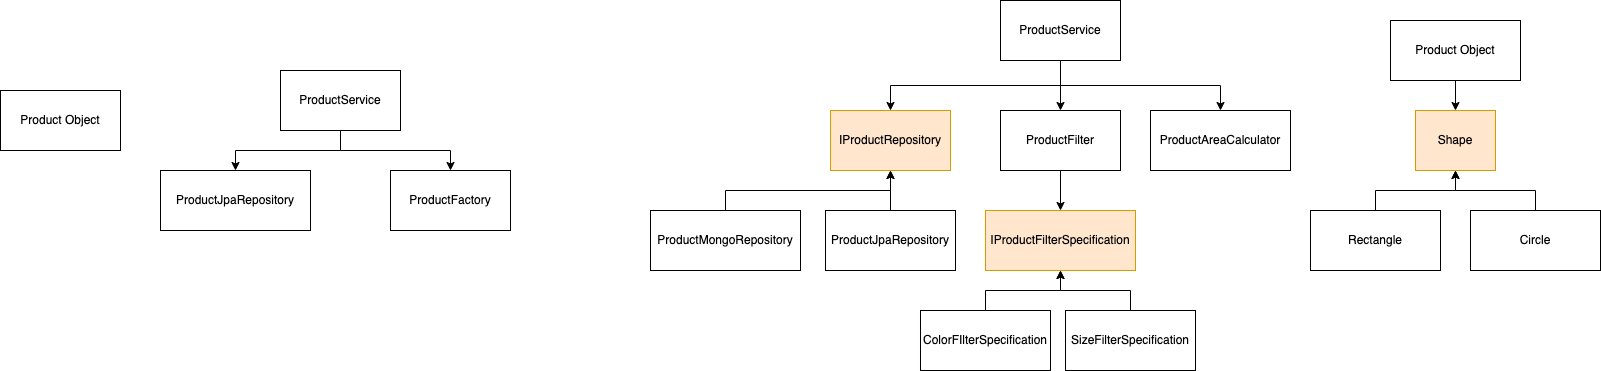

The diagram above was exported from draw.io. Its source (the exported page's mxGraphModel, read from the mxfile embedded in the PNG):
<mxGraphModel dx="2916" dy="1212" grid="1" gridSize="10" guides="1" tooltips="1" connect="1" arrows="1" fold="1" page="1" pageScale="1" pageWidth="850" pageHeight="1100" math="0" shadow="0">
  <root>
    <mxCell id="0" />
    <mxCell id="1" parent="0" />
    <mxCell id="_hnFfimUqWNQXDjuXEuE-4" style="edgeStyle=orthogonalEdgeStyle;rounded=0;orthogonalLoop=1;jettySize=auto;html=1;exitX=0.5;exitY=1;exitDx=0;exitDy=0;entryX=0.5;entryY=0;entryDx=0;entryDy=0;" edge="1" parent="1" source="_hnFfimUqWNQXDjuXEuE-1" target="_hnFfimUqWNQXDjuXEuE-2">
      <mxGeometry relative="1" as="geometry" />
    </mxCell>
    <mxCell id="_hnFfimUqWNQXDjuXEuE-5" style="edgeStyle=orthogonalEdgeStyle;rounded=0;orthogonalLoop=1;jettySize=auto;html=1;exitX=0.5;exitY=1;exitDx=0;exitDy=0;entryX=0.5;entryY=0;entryDx=0;entryDy=0;" edge="1" parent="1" source="_hnFfimUqWNQXDjuXEuE-1" target="_hnFfimUqWNQXDjuXEuE-3">
      <mxGeometry relative="1" as="geometry" />
    </mxCell>
    <mxCell id="_hnFfimUqWNQXDjuXEuE-1" value="ProductService" style="rounded=0;whiteSpace=wrap;html=1;" vertex="1" parent="1">
      <mxGeometry x="-340" y="350" width="120" height="60" as="geometry" />
    </mxCell>
    <mxCell id="_hnFfimUqWNQXDjuXEuE-2" value="ProductJpaRepository" style="rounded=0;whiteSpace=wrap;html=1;" vertex="1" parent="1">
      <mxGeometry x="-460" y="450" width="150" height="60" as="geometry" />
    </mxCell>
    <mxCell id="_hnFfimUqWNQXDjuXEuE-3" value="ProductFactory" style="rounded=0;whiteSpace=wrap;html=1;" vertex="1" parent="1">
      <mxGeometry x="-230" y="450" width="120" height="60" as="geometry" />
    </mxCell>
    <mxCell id="_hnFfimUqWNQXDjuXEuE-6" value="Product Object" style="rounded=0;whiteSpace=wrap;html=1;" vertex="1" parent="1">
      <mxGeometry x="-620" y="370" width="120" height="60" as="geometry" />
    </mxCell>
    <mxCell id="_hnFfimUqWNQXDjuXEuE-21" style="edgeStyle=orthogonalEdgeStyle;rounded=0;orthogonalLoop=1;jettySize=auto;html=1;exitX=0.5;exitY=1;exitDx=0;exitDy=0;entryX=0.5;entryY=0;entryDx=0;entryDy=0;" edge="1" parent="1" source="_hnFfimUqWNQXDjuXEuE-7" target="_hnFfimUqWNQXDjuXEuE-9">
      <mxGeometry relative="1" as="geometry" />
    </mxCell>
    <mxCell id="_hnFfimUqWNQXDjuXEuE-22" style="edgeStyle=orthogonalEdgeStyle;rounded=0;orthogonalLoop=1;jettySize=auto;html=1;exitX=0.5;exitY=1;exitDx=0;exitDy=0;entryX=0.5;entryY=0;entryDx=0;entryDy=0;" edge="1" parent="1" source="_hnFfimUqWNQXDjuXEuE-7" target="_hnFfimUqWNQXDjuXEuE-8">
      <mxGeometry relative="1" as="geometry" />
    </mxCell>
    <mxCell id="_hnFfimUqWNQXDjuXEuE-23" style="edgeStyle=orthogonalEdgeStyle;rounded=0;orthogonalLoop=1;jettySize=auto;html=1;exitX=0.5;exitY=1;exitDx=0;exitDy=0;entryX=0.5;entryY=0;entryDx=0;entryDy=0;" edge="1" parent="1" source="_hnFfimUqWNQXDjuXEuE-7" target="_hnFfimUqWNQXDjuXEuE-10">
      <mxGeometry relative="1" as="geometry" />
    </mxCell>
    <mxCell id="_hnFfimUqWNQXDjuXEuE-7" value="ProductService" style="rounded=0;whiteSpace=wrap;html=1;" vertex="1" parent="1">
      <mxGeometry x="380" y="280" width="120" height="60" as="geometry" />
    </mxCell>
    <mxCell id="_hnFfimUqWNQXDjuXEuE-8" value="ProductAreaCalculator" style="rounded=0;whiteSpace=wrap;html=1;" vertex="1" parent="1">
      <mxGeometry x="530" y="390" width="140" height="60" as="geometry" />
    </mxCell>
    <mxCell id="_hnFfimUqWNQXDjuXEuE-26" style="edgeStyle=orthogonalEdgeStyle;rounded=0;orthogonalLoop=1;jettySize=auto;html=1;exitX=0.5;exitY=1;exitDx=0;exitDy=0;entryX=0.5;entryY=0;entryDx=0;entryDy=0;" edge="1" parent="1" source="_hnFfimUqWNQXDjuXEuE-9" target="_hnFfimUqWNQXDjuXEuE-13">
      <mxGeometry relative="1" as="geometry" />
    </mxCell>
    <mxCell id="_hnFfimUqWNQXDjuXEuE-9" value="ProductFilter&lt;span style=&quot;color: rgba(0, 0, 0, 0); font-family: monospace; font-size: 0px; text-align: start;&quot;&gt;%3CmxGraphModel%3E%3Croot%3E%3CmxCell%20id%3D%220%22%2F%3E%3CmxCell%20id%3D%221%22%20parent%3D%220%22%2F%3E%3CmxCell%20id%3D%222%22%20value%3D%22ProductService%22%20style%3D%22rounded%3D0%3BwhiteSpace%3Dwrap%3Bhtml%3D1%3B%22%20vertex%3D%221%22%20parent%3D%221%22%3E%3CmxGeometry%20x%3D%22220%22%20y%3D%22420%22%20width%3D%22120%22%20height%3D%2260%22%20as%3D%22geometry%22%2F%3E%3C%2FmxCell%3E%3C%2Froot%3E%3C%2FmxGraphModel%3E&lt;/span&gt;" style="rounded=0;whiteSpace=wrap;html=1;" vertex="1" parent="1">
      <mxGeometry x="380" y="390" width="120" height="60" as="geometry" />
    </mxCell>
    <mxCell id="_hnFfimUqWNQXDjuXEuE-10" value="IProductRepository" style="rounded=0;whiteSpace=wrap;html=1;fillColor=#ffe6cc;strokeColor=#d79b00;" vertex="1" parent="1">
      <mxGeometry x="210" y="390" width="120" height="60" as="geometry" />
    </mxCell>
    <mxCell id="_hnFfimUqWNQXDjuXEuE-24" style="edgeStyle=orthogonalEdgeStyle;rounded=0;orthogonalLoop=1;jettySize=auto;html=1;exitX=0.5;exitY=0;exitDx=0;exitDy=0;entryX=0.5;entryY=1;entryDx=0;entryDy=0;" edge="1" parent="1" source="_hnFfimUqWNQXDjuXEuE-11" target="_hnFfimUqWNQXDjuXEuE-10">
      <mxGeometry relative="1" as="geometry" />
    </mxCell>
    <mxCell id="_hnFfimUqWNQXDjuXEuE-11" value="ProductJpaRepository" style="rounded=0;whiteSpace=wrap;html=1;" vertex="1" parent="1">
      <mxGeometry x="205" y="490" width="130" height="60" as="geometry" />
    </mxCell>
    <mxCell id="_hnFfimUqWNQXDjuXEuE-25" style="edgeStyle=orthogonalEdgeStyle;rounded=0;orthogonalLoop=1;jettySize=auto;html=1;exitX=0.5;exitY=0;exitDx=0;exitDy=0;entryX=0.5;entryY=1;entryDx=0;entryDy=0;" edge="1" parent="1" source="_hnFfimUqWNQXDjuXEuE-12" target="_hnFfimUqWNQXDjuXEuE-10">
      <mxGeometry relative="1" as="geometry" />
    </mxCell>
    <mxCell id="_hnFfimUqWNQXDjuXEuE-12" value="ProductMongoRepository" style="rounded=0;whiteSpace=wrap;html=1;" vertex="1" parent="1">
      <mxGeometry x="30" y="490" width="150" height="60" as="geometry" />
    </mxCell>
    <mxCell id="_hnFfimUqWNQXDjuXEuE-13" value="IProductFilterSpecification" style="rounded=0;whiteSpace=wrap;html=1;fillColor=#ffe6cc;strokeColor=#d79b00;" vertex="1" parent="1">
      <mxGeometry x="365" y="490" width="150" height="60" as="geometry" />
    </mxCell>
    <mxCell id="_hnFfimUqWNQXDjuXEuE-27" style="edgeStyle=orthogonalEdgeStyle;rounded=0;orthogonalLoop=1;jettySize=auto;html=1;exitX=0.5;exitY=0;exitDx=0;exitDy=0;" edge="1" parent="1" source="_hnFfimUqWNQXDjuXEuE-15" target="_hnFfimUqWNQXDjuXEuE-13">
      <mxGeometry relative="1" as="geometry" />
    </mxCell>
    <mxCell id="_hnFfimUqWNQXDjuXEuE-15" value="ColorFIlterSpecification" style="rounded=0;whiteSpace=wrap;html=1;" vertex="1" parent="1">
      <mxGeometry x="300" y="590" width="130" height="60" as="geometry" />
    </mxCell>
    <mxCell id="_hnFfimUqWNQXDjuXEuE-28" style="edgeStyle=orthogonalEdgeStyle;rounded=0;orthogonalLoop=1;jettySize=auto;html=1;exitX=0.5;exitY=0;exitDx=0;exitDy=0;entryX=0.5;entryY=1;entryDx=0;entryDy=0;" edge="1" parent="1" source="_hnFfimUqWNQXDjuXEuE-16" target="_hnFfimUqWNQXDjuXEuE-13">
      <mxGeometry relative="1" as="geometry" />
    </mxCell>
    <mxCell id="_hnFfimUqWNQXDjuXEuE-16" value="SizeFilterSpecification" style="rounded=0;whiteSpace=wrap;html=1;" vertex="1" parent="1">
      <mxGeometry x="445" y="590" width="130" height="60" as="geometry" />
    </mxCell>
    <mxCell id="_hnFfimUqWNQXDjuXEuE-29" style="edgeStyle=orthogonalEdgeStyle;rounded=0;orthogonalLoop=1;jettySize=auto;html=1;exitX=0.5;exitY=1;exitDx=0;exitDy=0;entryX=0.5;entryY=0;entryDx=0;entryDy=0;" edge="1" parent="1" source="_hnFfimUqWNQXDjuXEuE-17" target="_hnFfimUqWNQXDjuXEuE-18">
      <mxGeometry relative="1" as="geometry" />
    </mxCell>
    <mxCell id="_hnFfimUqWNQXDjuXEuE-17" value="Product Object" style="rounded=0;whiteSpace=wrap;html=1;" vertex="1" parent="1">
      <mxGeometry x="770" y="300" width="130" height="60" as="geometry" />
    </mxCell>
    <mxCell id="_hnFfimUqWNQXDjuXEuE-18" value="Shape" style="rounded=0;whiteSpace=wrap;html=1;fillColor=#ffe6cc;strokeColor=#d79b00;" vertex="1" parent="1">
      <mxGeometry x="795" y="390" width="80" height="60" as="geometry" />
    </mxCell>
    <mxCell id="_hnFfimUqWNQXDjuXEuE-30" style="edgeStyle=orthogonalEdgeStyle;rounded=0;orthogonalLoop=1;jettySize=auto;html=1;exitX=0.5;exitY=0;exitDx=0;exitDy=0;entryX=0.5;entryY=1;entryDx=0;entryDy=0;" edge="1" parent="1" source="_hnFfimUqWNQXDjuXEuE-19" target="_hnFfimUqWNQXDjuXEuE-18">
      <mxGeometry relative="1" as="geometry" />
    </mxCell>
    <mxCell id="_hnFfimUqWNQXDjuXEuE-19" value="Rectangle&lt;span style=&quot;color: rgba(0, 0, 0, 0); font-family: monospace; font-size: 0px; text-align: start;&quot;&gt;%3CmxGraphModel%3E%3Croot%3E%3CmxCell%20id%3D%220%22%2F%3E%3CmxCell%20id%3D%221%22%20parent%3D%220%22%2F%3E%3CmxCell%20id%3D%222%22%20value%3D%22Product%20Object%22%20style%3D%22rounded%3D0%3BwhiteSpace%3Dwrap%3Bhtml%3D1%3B%22%20vertex%3D%221%22%20parent%3D%221%22%3E%3CmxGeometry%20x%3D%22750%22%20y%3D%22370%22%20width%3D%22130%22%20height%3D%2260%22%20as%3D%22geometry%22%2F%3E%3C%2FmxCell%3E%3C%2Froot%3E%3C%2FmxGraphModel%3E&lt;/span&gt;" style="rounded=0;whiteSpace=wrap;html=1;" vertex="1" parent="1">
      <mxGeometry x="690" y="490" width="130" height="60" as="geometry" />
    </mxCell>
    <mxCell id="_hnFfimUqWNQXDjuXEuE-31" style="edgeStyle=orthogonalEdgeStyle;rounded=0;orthogonalLoop=1;jettySize=auto;html=1;exitX=0.5;exitY=0;exitDx=0;exitDy=0;entryX=0.5;entryY=1;entryDx=0;entryDy=0;" edge="1" parent="1" source="_hnFfimUqWNQXDjuXEuE-20" target="_hnFfimUqWNQXDjuXEuE-18">
      <mxGeometry relative="1" as="geometry" />
    </mxCell>
    <mxCell id="_hnFfimUqWNQXDjuXEuE-20" value="Circle" style="rounded=0;whiteSpace=wrap;html=1;" vertex="1" parent="1">
      <mxGeometry x="850" y="490" width="130" height="60" as="geometry" />
    </mxCell>
  </root>
</mxGraphModel>